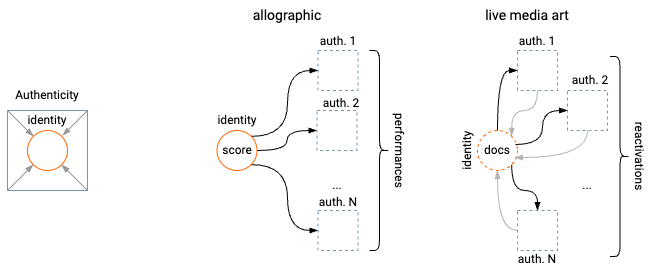

The diagram above was exported from draw.io. Its source (the exported page's mxGraphModel, read from the mxfile embedded in the PNG):
<mxGraphModel dx="1314" dy="761" grid="0" gridSize="10" guides="1" tooltips="1" connect="1" arrows="1" fold="1" page="1" pageScale="1" pageWidth="827" pageHeight="1169" math="0" shadow="0">
  <root>
    <mxCell id="0" />
    <mxCell id="1" parent="0" />
    <mxCell id="2" value="" style="whiteSpace=wrap;html=1;aspect=fixed;fillColor=none;fontFamily=Roboto;fontSource=https%3A%2F%2Ffonts.googleapis.com%2Fcss%3Ffamily%3DRoboto;strokeColor=#7797AB;" vertex="1" parent="1">
      <mxGeometry x="120" y="560" width="80" height="80" as="geometry" />
    </mxCell>
    <mxCell id="3" style="rounded=0;orthogonalLoop=1;jettySize=auto;html=1;exitX=0;exitY=1;exitDx=0;exitDy=0;entryX=0;entryY=1;entryDx=0;entryDy=0;strokeColor=#999999;endArrow=blockThin;endFill=1;fontFamily=Roboto;fontSource=https%3A%2F%2Ffonts.googleapis.com%2Fcss%3Ffamily%3DRoboto;" edge="1" source="2" target="7" parent="1">
      <mxGeometry relative="1" as="geometry" />
    </mxCell>
    <mxCell id="4" style="rounded=0;orthogonalLoop=1;jettySize=auto;html=1;exitX=0;exitY=0;exitDx=0;exitDy=0;entryX=0;entryY=0;entryDx=0;entryDy=0;strokeColor=#999999;endArrow=blockThin;endFill=1;fontFamily=Roboto;fontSource=https%3A%2F%2Ffonts.googleapis.com%2Fcss%3Ffamily%3DRoboto;" edge="1" source="2" target="7" parent="1">
      <mxGeometry relative="1" as="geometry" />
    </mxCell>
    <mxCell id="5" style="rounded=0;orthogonalLoop=1;jettySize=auto;html=1;exitX=1;exitY=1;exitDx=0;exitDy=0;entryX=1;entryY=1;entryDx=0;entryDy=0;endArrow=blockThin;endFill=1;strokeColor=#999999;fontFamily=Roboto;fontSource=https%3A%2F%2Ffonts.googleapis.com%2Fcss%3Ffamily%3DRoboto;" edge="1" source="2" target="7" parent="1">
      <mxGeometry relative="1" as="geometry" />
    </mxCell>
    <mxCell id="6" style="rounded=0;orthogonalLoop=1;jettySize=auto;html=1;exitX=1;exitY=0;exitDx=0;exitDy=0;entryX=0.75;entryY=1;entryDx=0;entryDy=0;strokeColor=#999999;endArrow=blockThin;endFill=1;fontFamily=Roboto;fontSource=https%3A%2F%2Ffonts.googleapis.com%2Fcss%3Ffamily%3DRoboto;" edge="1" source="2" target="27" parent="1">
      <mxGeometry relative="1" as="geometry" />
    </mxCell>
    <mxCell id="7" value="" style="ellipse;whiteSpace=wrap;html=1;aspect=fixed;fillColor=none;fontFamily=Roboto;fontSource=https%3A%2F%2Ffonts.googleapis.com%2Fcss%3Ffamily%3DRoboto;strokeColor=#FF6600;" vertex="1" parent="1">
      <mxGeometry x="140" y="580" width="40" height="40" as="geometry" />
    </mxCell>
    <mxCell id="8" value="" style="whiteSpace=wrap;html=1;aspect=fixed;fillColor=none;dashed=1;fontFamily=Roboto;fontSource=https%3A%2F%2Ffonts.googleapis.com%2Fcss%3Ffamily%3DRoboto;strokeColor=#7797AB;" vertex="1" parent="1">
      <mxGeometry x="430.5" y="500" width="40" height="40" as="geometry" />
    </mxCell>
    <mxCell id="9" style="edgeStyle=orthogonalEdgeStyle;rounded=0;orthogonalLoop=1;jettySize=auto;html=1;exitX=1;exitY=0;exitDx=0;exitDy=0;entryX=0;entryY=0.5;entryDx=0;entryDy=0;curved=1;endArrow=blockThin;endFill=1;fontFamily=Roboto;fontSource=https%3A%2F%2Ffonts.googleapis.com%2Fcss%3Ffamily%3DRoboto;" edge="1" source="12" target="8" parent="1">
      <mxGeometry relative="1" as="geometry" />
    </mxCell>
    <mxCell id="10" style="edgeStyle=orthogonalEdgeStyle;rounded=0;orthogonalLoop=1;jettySize=auto;html=1;entryX=0;entryY=0.5;entryDx=0;entryDy=0;curved=1;endArrow=blockThin;endFill=1;fontFamily=Roboto;fontSource=https%3A%2F%2Ffonts.googleapis.com%2Fcss%3Ffamily%3DRoboto;" edge="1" source="12" target="13" parent="1">
      <mxGeometry relative="1" as="geometry" />
    </mxCell>
    <mxCell id="11" style="edgeStyle=orthogonalEdgeStyle;rounded=0;orthogonalLoop=1;jettySize=auto;html=1;exitX=1;exitY=1;exitDx=0;exitDy=0;entryX=0;entryY=0.5;entryDx=0;entryDy=0;curved=1;endArrow=blockThin;endFill=1;fontFamily=Roboto;fontSource=https%3A%2F%2Ffonts.googleapis.com%2Fcss%3Ffamily%3DRoboto;" edge="1" source="12" target="14" parent="1">
      <mxGeometry relative="1" as="geometry" />
    </mxCell>
    <mxCell id="12" value="" style="ellipse;whiteSpace=wrap;html=1;aspect=fixed;fillColor=none;fontFamily=Roboto;fontSource=https%3A%2F%2Ffonts.googleapis.com%2Fcss%3Ffamily%3DRoboto;strokeColor=#FF6600;" vertex="1" parent="1">
      <mxGeometry x="329.5" y="580" width="40" height="40" as="geometry" />
    </mxCell>
    <mxCell id="13" value="" style="whiteSpace=wrap;html=1;aspect=fixed;fillColor=none;dashed=1;fontFamily=Roboto;fontSource=https%3A%2F%2Ffonts.googleapis.com%2Fcss%3Ffamily%3DRoboto;strokeColor=#7797AB;" vertex="1" parent="1">
      <mxGeometry x="429.5" y="560" width="40" height="40" as="geometry" />
    </mxCell>
    <mxCell id="14" value="" style="whiteSpace=wrap;html=1;aspect=fixed;fillColor=none;dashed=1;fontFamily=Roboto;fontSource=https%3A%2F%2Ffonts.googleapis.com%2Fcss%3Ffamily%3DRoboto;strokeColor=#7797AB;" vertex="1" parent="1">
      <mxGeometry x="430.5" y="660" width="40" height="40" as="geometry" />
    </mxCell>
    <mxCell id="15" value="..." style="text;html=1;align=center;verticalAlign=middle;whiteSpace=wrap;rounded=0;fontFamily=Roboto;fontSource=https%3A%2F%2Ffonts.googleapis.com%2Fcss%3Ffamily%3DRoboto;" vertex="1" parent="1">
      <mxGeometry x="429.5" y="620" width="40" height="30" as="geometry" />
    </mxCell>
    <mxCell id="16" style="edgeStyle=orthogonalEdgeStyle;rounded=0;orthogonalLoop=1;jettySize=auto;html=1;entryX=1;entryY=0;entryDx=0;entryDy=0;curved=1;endArrow=blockThin;endFill=1;strokeColor=#B3B3B3;fontFamily=Roboto;fontSource=https%3A%2F%2Ffonts.googleapis.com%2Fcss%3Ffamily%3DRoboto;" edge="1" source="17" target="21" parent="1">
      <mxGeometry relative="1" as="geometry">
        <Array as="points">
          <mxPoint x="650" y="560" />
          <mxPoint x="624" y="560" />
        </Array>
      </mxGeometry>
    </mxCell>
    <mxCell id="17" value="" style="whiteSpace=wrap;html=1;aspect=fixed;fillColor=none;dashed=1;fontFamily=Roboto;fontSource=https%3A%2F%2Ffonts.googleapis.com%2Fcss%3Ffamily%3DRoboto;strokeColor=#7797AB;" vertex="1" parent="1">
      <mxGeometry x="630" y="500" width="40" height="40" as="geometry" />
    </mxCell>
    <mxCell id="18" style="edgeStyle=orthogonalEdgeStyle;rounded=0;orthogonalLoop=1;jettySize=auto;html=1;entryX=0;entryY=0.5;entryDx=0;entryDy=0;curved=1;endArrow=blockThin;endFill=1;fontFamily=Roboto;fontSource=https%3A%2F%2Ffonts.googleapis.com%2Fcss%3Ffamily%3DRoboto;" edge="1" source="21" target="17" parent="1">
      <mxGeometry relative="1" as="geometry" />
    </mxCell>
    <mxCell id="19" style="edgeStyle=orthogonalEdgeStyle;rounded=0;orthogonalLoop=1;jettySize=auto;html=1;exitX=0.95;exitY=0.35;exitDx=0;exitDy=0;exitPerimeter=0;curved=1;entryX=0;entryY=0.5;entryDx=0;entryDy=0;endArrow=blockThin;endFill=1;fontFamily=Roboto;fontSource=https%3A%2F%2Ffonts.googleapis.com%2Fcss%3Ffamily%3DRoboto;" edge="1" source="21" target="22" parent="1">
      <mxGeometry relative="1" as="geometry" />
    </mxCell>
    <mxCell id="20" style="edgeStyle=orthogonalEdgeStyle;rounded=0;orthogonalLoop=1;jettySize=auto;html=1;exitX=1;exitY=1;exitDx=0;exitDy=0;entryX=0.5;entryY=0;entryDx=0;entryDy=0;curved=1;endArrow=blockThin;endFill=1;fontFamily=Roboto;fontSource=https%3A%2F%2Ffonts.googleapis.com%2Fcss%3Ffamily%3DRoboto;" edge="1" source="21" target="24" parent="1">
      <mxGeometry relative="1" as="geometry">
        <Array as="points">
          <mxPoint x="624" y="640" />
          <mxPoint x="650" y="640" />
        </Array>
      </mxGeometry>
    </mxCell>
    <mxCell id="21" value="" style="ellipse;whiteSpace=wrap;html=1;aspect=fixed;dashed=1;fillColor=none;fontFamily=Roboto;fontSource=https%3A%2F%2Ffonts.googleapis.com%2Fcss%3Ffamily%3DRoboto;strokeColor=#FF6600;" vertex="1" parent="1">
      <mxGeometry x="590" y="580" width="40" height="40" as="geometry" />
    </mxCell>
    <mxCell id="22" value="" style="whiteSpace=wrap;html=1;aspect=fixed;fillColor=none;dashed=1;fontFamily=Roboto;fontSource=https%3A%2F%2Ffonts.googleapis.com%2Fcss%3Ffamily%3DRoboto;strokeColor=#7797AB;" vertex="1" parent="1">
      <mxGeometry x="680" y="540" width="40" height="40" as="geometry" />
    </mxCell>
    <mxCell id="23" style="edgeStyle=orthogonalEdgeStyle;rounded=0;orthogonalLoop=1;jettySize=auto;html=1;entryX=0.5;entryY=1;entryDx=0;entryDy=0;curved=1;exitX=0;exitY=0.5;exitDx=0;exitDy=0;endArrow=blockThin;endFill=1;strokeColor=#B3B3B3;fontFamily=Roboto;fontSource=https%3A%2F%2Ffonts.googleapis.com%2Fcss%3Ffamily%3DRoboto;" edge="1" source="24" target="21" parent="1">
      <mxGeometry relative="1" as="geometry" />
    </mxCell>
    <mxCell id="24" value="" style="whiteSpace=wrap;html=1;aspect=fixed;fillColor=none;dashed=1;fontFamily=Roboto;fontSource=https%3A%2F%2Ffonts.googleapis.com%2Fcss%3Ffamily%3DRoboto;strokeColor=#7797AB;" vertex="1" parent="1">
      <mxGeometry x="630" y="660" width="40" height="40" as="geometry" />
    </mxCell>
    <mxCell id="25" style="edgeStyle=orthogonalEdgeStyle;rounded=0;orthogonalLoop=1;jettySize=auto;html=1;entryX=0.925;entryY=0.675;entryDx=0;entryDy=0;entryPerimeter=0;curved=1;endArrow=blockThin;endFill=1;strokeColor=#B3B3B3;fontFamily=Roboto;fontSource=https%3A%2F%2Ffonts.googleapis.com%2Fcss%3Ffamily%3DRoboto;" edge="1" source="22" target="21" parent="1">
      <mxGeometry relative="1" as="geometry">
        <Array as="points">
          <mxPoint x="700" y="607" />
        </Array>
      </mxGeometry>
    </mxCell>
    <mxCell id="26" value="..." style="text;html=1;align=center;verticalAlign=middle;whiteSpace=wrap;rounded=0;fontFamily=Roboto;fontSource=https%3A%2F%2Ffonts.googleapis.com%2Fcss%3Ffamily%3DRoboto;" vertex="1" parent="1">
      <mxGeometry x="680" y="620" width="40" height="30" as="geometry" />
    </mxCell>
    <mxCell id="27" value="identity" style="text;html=1;align=center;verticalAlign=middle;whiteSpace=wrap;rounded=0;fontFamily=Roboto;fontSource=https%3A%2F%2Ffonts.googleapis.com%2Fcss%3Ffamily%3DRoboto;" vertex="1" parent="1">
      <mxGeometry x="130" y="555" width="60" height="30" as="geometry" />
    </mxCell>
    <mxCell id="28" value="Authenticity" style="text;html=1;align=center;verticalAlign=middle;whiteSpace=wrap;rounded=0;fontFamily=Roboto;fontSource=https%3A%2F%2Ffonts.googleapis.com%2Fcss%3Ffamily%3DRoboto;" vertex="1" parent="1">
      <mxGeometry x="130" y="530" width="60" height="30" as="geometry" />
    </mxCell>
    <mxCell id="29" value="identity" style="text;html=1;align=center;verticalAlign=middle;whiteSpace=wrap;rounded=0;fontFamily=Roboto;fontSource=https%3A%2F%2Ffonts.googleapis.com%2Fcss%3Ffamily%3DRoboto;" vertex="1" parent="1">
      <mxGeometry x="319.5" y="555" width="60" height="30" as="geometry" />
    </mxCell>
    <mxCell id="30" value="score" style="text;html=1;align=center;verticalAlign=middle;whiteSpace=wrap;rounded=0;fontFamily=Roboto;fontSource=https%3A%2F%2Ffonts.googleapis.com%2Fcss%3Ffamily%3DRoboto;" vertex="1" parent="1">
      <mxGeometry x="319.5" y="585" width="60" height="30" as="geometry" />
    </mxCell>
    <mxCell id="31" value="auth. 1" style="text;html=1;align=center;verticalAlign=middle;whiteSpace=wrap;rounded=0;fontFamily=Roboto;fontSource=https%3A%2F%2Ffonts.googleapis.com%2Fcss%3Ffamily%3DRoboto;" vertex="1" parent="1">
      <mxGeometry x="410.75" y="476" width="79.5" height="30" as="geometry" />
    </mxCell>
    <mxCell id="32" value="auth. 2" style="text;html=1;align=center;verticalAlign=middle;whiteSpace=wrap;rounded=0;fontFamily=Roboto;fontSource=https%3A%2F%2Ffonts.googleapis.com%2Fcss%3Ffamily%3DRoboto;" vertex="1" parent="1">
      <mxGeometry x="414" y="538" width="79.5" height="30" as="geometry" />
    </mxCell>
    <mxCell id="33" value="auth. N" style="text;html=1;align=center;verticalAlign=middle;whiteSpace=wrap;rounded=0;fontFamily=Roboto;fontSource=https%3A%2F%2Ffonts.googleapis.com%2Fcss%3Ffamily%3DRoboto;" vertex="1" parent="1">
      <mxGeometry x="410.75" y="637" width="79.5" height="30" as="geometry" />
    </mxCell>
    <mxCell id="34" value="" style="shape=curlyBracket;whiteSpace=wrap;html=1;rounded=1;flipH=1;labelPosition=right;verticalLabelPosition=middle;align=left;verticalAlign=middle;fontFamily=Roboto;fontSource=https%3A%2F%2Ffonts.googleapis.com%2Fcss%3Ffamily%3DRoboto;" vertex="1" parent="1">
      <mxGeometry x="482" y="500" width="20" height="200" as="geometry" />
    </mxCell>
    <mxCell id="35" value="performances" style="text;html=1;align=center;verticalAlign=middle;whiteSpace=wrap;rounded=0;rotation=90;fontFamily=Roboto;fontSource=https%3A%2F%2Ffonts.googleapis.com%2Fcss%3Ffamily%3DRoboto;" vertex="1" parent="1">
      <mxGeometry x="470.5" y="585" width="82" height="30" as="geometry" />
    </mxCell>
    <mxCell id="36" value="identity" style="text;html=1;align=center;verticalAlign=middle;whiteSpace=wrap;rounded=0;rotation=-90;fontFamily=Roboto;fontSource=https%3A%2F%2Ffonts.googleapis.com%2Fcss%3Ffamily%3DRoboto;" vertex="1" parent="1">
      <mxGeometry x="550.25" y="585" width="60" height="30" as="geometry" />
    </mxCell>
    <mxCell id="37" value="docs" style="text;html=1;align=center;verticalAlign=middle;whiteSpace=wrap;rounded=0;rotation=0;fontFamily=Roboto;fontSource=https%3A%2F%2Ffonts.googleapis.com%2Fcss%3Ffamily%3DRoboto;" vertex="1" parent="1">
      <mxGeometry x="580" y="585" width="60" height="30" as="geometry" />
    </mxCell>
    <mxCell id="38" value="auth. 1" style="text;html=1;align=center;verticalAlign=middle;whiteSpace=wrap;rounded=0;fontFamily=Roboto;fontSource=https%3A%2F%2Ffonts.googleapis.com%2Fcss%3Ffamily%3DRoboto;" vertex="1" parent="1">
      <mxGeometry x="610.25" y="476" width="79.5" height="30" as="geometry" />
    </mxCell>
    <mxCell id="39" value="auth. 2" style="text;html=1;align=center;verticalAlign=middle;whiteSpace=wrap;rounded=0;fontFamily=Roboto;fontSource=https%3A%2F%2Ffonts.googleapis.com%2Fcss%3Ffamily%3DRoboto;" vertex="1" parent="1">
      <mxGeometry x="663" y="515" width="79.5" height="30" as="geometry" />
    </mxCell>
    <mxCell id="40" value="auth. N" style="text;html=1;align=center;verticalAlign=middle;whiteSpace=wrap;rounded=0;fontFamily=Roboto;fontSource=https%3A%2F%2Ffonts.googleapis.com%2Fcss%3Ffamily%3DRoboto;" vertex="1" parent="1">
      <mxGeometry x="610.25" y="694" width="79.5" height="30" as="geometry" />
    </mxCell>
    <mxCell id="41" value="" style="shape=curlyBracket;whiteSpace=wrap;html=1;rounded=1;flipH=1;labelPosition=right;verticalLabelPosition=middle;align=left;verticalAlign=middle;fontFamily=Roboto;fontSource=https%3A%2F%2Ffonts.googleapis.com%2Fcss%3Ffamily%3DRoboto;" vertex="1" parent="1">
      <mxGeometry x="722.5" y="506" width="20" height="200" as="geometry" />
    </mxCell>
    <mxCell id="42" value="reactivations" style="text;html=1;align=center;verticalAlign=middle;whiteSpace=wrap;rounded=0;rotation=90;fontFamily=Roboto;fontSource=https%3A%2F%2Ffonts.googleapis.com%2Fcss%3Ffamily%3DRoboto;" vertex="1" parent="1">
      <mxGeometry x="711" y="591" width="82" height="30" as="geometry" />
    </mxCell>
    <mxCell id="43" value="allographic" style="text;html=1;align=center;verticalAlign=middle;whiteSpace=wrap;rounded=0;rotation=0;fontSize=14;fontFamily=Roboto;fontSource=https%3A%2F%2Ffonts.googleapis.com%2Fcss%3Ffamily%3DRoboto;" vertex="1" parent="1">
      <mxGeometry x="280" y="450" width="240" height="30" as="geometry" />
    </mxCell>
    <mxCell id="44" value="live media art" style="text;html=1;align=center;verticalAlign=middle;whiteSpace=wrap;rounded=0;rotation=0;fontSize=14;fontFamily=Roboto;fontSource=https%3A%2F%2Ffonts.googleapis.com%2Fcss%3Ffamily%3DRoboto;" vertex="1" parent="1">
      <mxGeometry x="520" y="450" width="240" height="30" as="geometry" />
    </mxCell>
  </root>
</mxGraphModel>